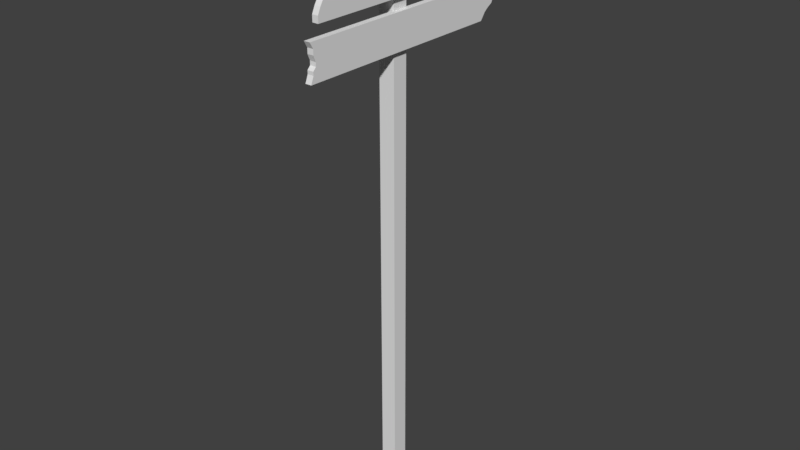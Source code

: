 # Source: sign.blend  (saved by Blender 2.79.0; exported with 4.5.12 LTS)
import bpy
from mathutils import Matrix  # noqa: F401  (used for matrix-valued properties, if any)

bpy.ops.wm.read_factory_settings(use_empty=True)
scene = bpy.context.scene
scene.name = 'Scene'

# ---- collections
col_collection_1 = bpy.data.collections.new('Collection 1'); scene.collection.children.link(col_collection_1)

# ---- materials (node trees are filled in below, after node groups)
mat_material = bpy.data.materials.new('Material')
mat_material.alpha_threshold = 0.0
mat_material.use_transparent_shadow = False
mat_material.roughness = 0.5
mat_material.line_color = (0.0, 0.0, 0.0, 1.0)

# ---- material node trees

# ---- world
world_world = bpy.data.worlds.new('World'); scene.world = world_world
world_world.color = (0.05088, 0.05088, 0.05088)
world_world.use_sun_shadow = False
world_world.sun_shadow_jitter_overblur = 0.0
world_world.cycles.sampling_method = 'MANUAL'

# ---- meshes
me_sign = bpy.data.meshes.new('Sign')
me_sign.from_pydata([(0.0832, 0.0832, 0.002749), (0.0832, -0.0832, 0.002749), (-0.0832, -0.0832, 0.002749), (-0.0832, 0.0832, 0.002749), (0.0832, 0.0832, 5.986), (0.0832, -0.0832, 5.986), (-0.0832, -0.0832, 5.986), (-0.0832, 0.0832, 5.986), (0.06453, -1.153, 4.752), (0.06453, -1.124, 4.824), (0.06453, 1.124, 4.752), (0.06453, 1.178, 4.824), (0.1283, -1.153, 4.752), (0.1283, -1.124, 4.824), (0.1283, 1.124, 4.752), (0.1283, 1.178, 4.824), (0.06453, -1.124, 4.859), (0.06453, 1.222, 4.859), (0.1283, 1.222, 4.859), (0.1283, -1.124, 4.859), (0.06453, -1.093, 4.891), (0.06453, 1.28, 4.891), (0.1283, 1.28, 4.891), (0.1283, -1.093, 4.891), (0.06453, -1.093, 4.931), (0.06453, 1.297, 4.931), (0.1283, 1.297, 4.931), (0.1283, -1.093, 4.931), (0.06453, -1.117, 4.99), (0.06453, 1.235, 4.99), (0.1283, 1.235, 4.99), (0.1283, -1.117, 4.99), (0.06453, -1.117, 5.044), (0.06453, 1.188, 5.044), (0.1283, 1.188, 5.044), (0.1283, -1.117, 5.044), (0.06453, -1.153, 5.106), (0.06453, 1.144, 5.106), (0.1283, 1.144, 5.106), (0.1283, -1.153, 5.106), (0.06534, -1.05, 5.56), (0.06534, -1.008, 5.494), (0.06534, -0.9769, 5.428), (0.06534, -1.019, 5.362), (0.06534, -1.05, 5.296), (0.06534, 1.051, 5.296), (0.06534, 0.9914, 5.362), (0.06534, 1.029, 5.428), (0.06534, 1.018, 5.494), (0.06534, 0.9834, 5.56), (0.1283, 1.051, 5.296), (0.1283, 0.9914, 5.362), (0.1283, 1.029, 5.428), (0.1283, 1.018, 5.494), (0.1283, 0.9834, 5.56), (0.1283, -1.05, 5.296), (0.1283, -1.019, 5.362), (0.1283, -0.9769, 5.428), (0.1283, -1.008, 5.494), (0.1283, -1.05, 5.56), (0.1283, 1.054, 5.626), (0.1283, 1.054, 5.23), (0.1283, -1.05, 5.626), (0.1283, -1.05, 5.23), (0.06534, 1.054, 5.626), (0.06534, 1.054, 5.23), (0.06534, -1.05, 5.626), (0.06534, -1.05, 5.23)], [], [(0, 1, 2, 3), (4, 7, 6, 5), (0, 4, 5, 1), (1, 5, 6, 2), (2, 6, 7, 3), (4, 0, 3, 7), (8, 9, 11, 10), (10, 11, 15, 14), (14, 15, 13, 12), (12, 13, 9, 8), (10, 14, 12, 8), (13, 15, 18, 19), (19, 18, 22, 23), (11, 9, 16, 17), (9, 13, 19, 16), (15, 11, 17, 18), (20, 23, 27, 24), (17, 16, 20, 21), (16, 19, 23, 20), (18, 17, 21, 22), (27, 26, 30, 31), (22, 21, 25, 26), (23, 22, 26, 27), (21, 20, 24, 25), (29, 28, 32, 33), (25, 24, 28, 29), (24, 27, 31, 28), (26, 25, 29, 30), (32, 35, 39, 36), (28, 31, 35, 32), (30, 29, 33, 34), (31, 30, 34, 35), (38, 37, 36, 39), (34, 33, 37, 38), (35, 34, 38, 39), (33, 32, 36, 37), (58, 59, 40, 41), (57, 58, 41, 42), (56, 57, 42, 43), (55, 56, 43, 44), (63, 55, 44, 67), (53, 54, 59, 58), (52, 53, 58, 57), (51, 52, 57, 56), (50, 51, 56, 55), (61, 50, 55, 63), (48, 49, 54, 53), (47, 48, 53, 52), (46, 47, 52, 51), (45, 46, 51, 50), (65, 45, 50, 61), (41, 40, 49, 48), (42, 41, 48, 47), (43, 42, 47, 46), (44, 43, 46, 45), (67, 44, 45, 65), (60, 64, 66, 62), (65, 61, 63, 67), (59, 62, 66, 40), (54, 60, 62, 59), (49, 64, 60, 54), (40, 66, 64, 49)])
me_sign.materials.append(mat_material)
me_sign.use_remesh_preserve_volume = False
me_sign.use_remesh_preserve_attributes = False
me_sign.use_mirror_vertex_groups = False
me_sign.update()

# ---- objects
ob_sign = bpy.data.objects.new('Sign', me_sign)

# ---- transforms, parenting, visibility, modifiers, constraints
ob_sign.location = (0.0, 0.0, 0.0)
ob_sign.lock_rotations_4d = False
ob_sign.empty_display_type = 'ARROWS'
ob_sign.lineart.crease_threshold = 0.0

# ---- collection membership
col_collection_1.objects.link(ob_sign)

# ---- scene / render settings (as saved in the file)
scene.frame_start = 1; scene.frame_end = 250; scene.frame_set(1)
scene.render.engine = 'BLENDER_EEVEE_NEXT'
scene.render.resolution_percentage = 50
scene.render.dither_intensity = 0.0
scene.cycles.use_denoising = False
scene.cycles.samples = 128
scene.cycles.sampling_pattern = 'TABULATED_SOBOL'
scene.cycles.light_sampling_threshold = 0.0
scene.cycles.use_adaptive_sampling = False
scene.cycles.use_light_tree = False
scene.cycles.blur_glossy = 0.0
scene.cycles.sample_clamp_indirect = 0.0
scene.view_settings.view_transform = 'Standard'
bpy.context.view_layer.update()

# ---- added for rendering (the .blend has no active camera and no usable light): camera, sun
cam_auto = bpy.data.cameras.new('AutoCamera')
cam_auto.lens = 50.0
cam_auto.sensor_width = 36.0
cam_auto.clip_end = 1000.0
ob_auto_camera = bpy.data.objects.new('AutoCamera', cam_auto)
scene.collection.objects.link(ob_auto_camera)
ob_auto_camera.location = (6.00709, -7.10955, 7.78183)
ob_auto_camera.rotation_euler = (1.09748, -7.21219e-08, 0.694738)
scene.camera = ob_auto_camera
light_auto_sun = bpy.data.lights.new('AutoSun', 'SUN')
light_auto_sun.energy = 3.0
light_auto_sun.angle = 0.0523599
ob_auto_sun = bpy.data.objects.new('AutoSun', light_auto_sun)
scene.collection.objects.link(ob_auto_sun)
ob_auto_sun.rotation_euler = (0.872665, 0.174533, 0.523599)
bpy.context.view_layer.update()
